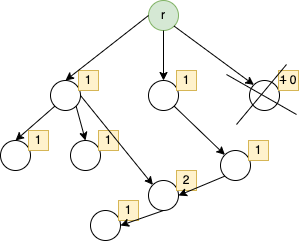

The diagram above was exported from draw.io. Its source (the exported page's mxGraphModel, read from the mxfile embedded in the PNG):
<mxGraphModel dx="670" dy="314" grid="1" gridSize="10" guides="1" tooltips="1" connect="1" arrows="1" fold="1" page="1" pageScale="1" pageWidth="850" pageHeight="1100" math="0" shadow="0">
  <root>
    <mxCell id="0" />
    <mxCell id="1" parent="0" />
    <mxCell id="8" value="" style="group" vertex="1" connectable="0" parent="1">
      <mxGeometry x="160" y="360" width="48" height="40" as="geometry" />
    </mxCell>
    <mxCell id="9" value="" style="ellipse;whiteSpace=wrap;html=1;aspect=fixed;fillColor=none;strokeColor=#000000;" vertex="1" parent="8">
      <mxGeometry y="10" width="30" height="30" as="geometry" />
    </mxCell>
    <mxCell id="10" value="1" style="rounded=0;whiteSpace=wrap;html=1;strokeColor=#d6b656;fillColor=#fff2cc;" vertex="1" parent="8">
      <mxGeometry x="28" width="20" height="20" as="geometry" />
    </mxCell>
    <mxCell id="11" value="" style="group" vertex="1" connectable="0" parent="1">
      <mxGeometry x="258" y="360" width="48" height="40" as="geometry" />
    </mxCell>
    <mxCell id="12" value="" style="ellipse;whiteSpace=wrap;html=1;aspect=fixed;fillColor=none;strokeColor=#000000;" vertex="1" parent="11">
      <mxGeometry y="10" width="30" height="30" as="geometry" />
    </mxCell>
    <mxCell id="13" value="1" style="rounded=0;whiteSpace=wrap;html=1;strokeColor=#d6b656;fillColor=#fff2cc;" vertex="1" parent="11">
      <mxGeometry x="28" width="20" height="20" as="geometry" />
    </mxCell>
    <mxCell id="14" value="" style="group" vertex="1" connectable="0" parent="1">
      <mxGeometry x="360" y="360" width="50" height="50" as="geometry" />
    </mxCell>
    <mxCell id="15" value="" style="ellipse;whiteSpace=wrap;html=1;aspect=fixed;fillColor=none;strokeColor=#000000;" vertex="1" parent="14">
      <mxGeometry x="-1" y="10" width="30" height="30" as="geometry" />
    </mxCell>
    <mxCell id="16" value="&lt;strike&gt;1&lt;/strike&gt; 0" style="rounded=0;whiteSpace=wrap;html=1;strokeColor=#d6b656;fillColor=#fff2cc;" vertex="1" parent="14">
      <mxGeometry x="28" width="20" height="20" as="geometry" />
    </mxCell>
    <mxCell id="58" value="" style="group" vertex="1" connectable="0" parent="14">
      <mxGeometry x="-24" y="-6" width="70" height="60" as="geometry" />
    </mxCell>
    <mxCell id="56" value="" style="endArrow=none;html=1;" edge="1" parent="58">
      <mxGeometry width="50" height="50" relative="1" as="geometry">
        <mxPoint x="10" y="60" as="sourcePoint" />
        <mxPoint x="60" as="targetPoint" />
      </mxGeometry>
    </mxCell>
    <mxCell id="57" value="" style="endArrow=none;html=1;" edge="1" parent="58">
      <mxGeometry width="50" height="50" relative="1" as="geometry">
        <mxPoint y="10" as="sourcePoint" />
        <mxPoint x="70" y="50" as="targetPoint" />
      </mxGeometry>
    </mxCell>
    <mxCell id="17" value="" style="group" vertex="1" connectable="0" parent="1">
      <mxGeometry x="330" y="430" width="48" height="40" as="geometry" />
    </mxCell>
    <mxCell id="18" value="" style="ellipse;whiteSpace=wrap;html=1;aspect=fixed;fillColor=none;strokeColor=#000000;" vertex="1" parent="17">
      <mxGeometry y="10" width="30" height="30" as="geometry" />
    </mxCell>
    <mxCell id="19" value="1" style="rounded=0;whiteSpace=wrap;html=1;strokeColor=#d6b656;fillColor=#fff2cc;" vertex="1" parent="17">
      <mxGeometry x="28" width="20" height="20" as="geometry" />
    </mxCell>
    <mxCell id="20" value="" style="group" vertex="1" connectable="0" parent="1">
      <mxGeometry x="258" y="460" width="48" height="40" as="geometry" />
    </mxCell>
    <mxCell id="21" value="" style="ellipse;whiteSpace=wrap;html=1;aspect=fixed;fillColor=none;strokeColor=#000000;" vertex="1" parent="20">
      <mxGeometry y="10" width="30" height="30" as="geometry" />
    </mxCell>
    <mxCell id="22" value="2" style="rounded=0;whiteSpace=wrap;html=1;strokeColor=#d6b656;fillColor=#fff2cc;" vertex="1" parent="20">
      <mxGeometry x="28" width="20" height="20" as="geometry" />
    </mxCell>
    <mxCell id="2" value="r" style="ellipse;whiteSpace=wrap;html=1;aspect=fixed;fillColor=#d5e8d4;strokeColor=#82b366;" vertex="1" parent="1">
      <mxGeometry x="258" y="290" width="30" height="30" as="geometry" />
    </mxCell>
    <mxCell id="26" value="" style="endArrow=classic;html=1;exitX=0;exitY=0.5;exitDx=0;exitDy=0;entryX=0.5;entryY=0;entryDx=0;entryDy=0;" edge="1" parent="1" source="2" target="9">
      <mxGeometry width="50" height="50" relative="1" as="geometry">
        <mxPoint x="170" y="260" as="sourcePoint" />
        <mxPoint x="253" y="280.65" as="targetPoint" />
      </mxGeometry>
    </mxCell>
    <mxCell id="27" value="" style="endArrow=classic;html=1;exitX=0.5;exitY=1;exitDx=0;exitDy=0;entryX=0.5;entryY=0;entryDx=0;entryDy=0;" edge="1" parent="1" source="2" target="12">
      <mxGeometry width="50" height="50" relative="1" as="geometry">
        <mxPoint x="180" y="270" as="sourcePoint" />
        <mxPoint x="263" y="290.65" as="targetPoint" />
      </mxGeometry>
    </mxCell>
    <mxCell id="28" value="" style="endArrow=classic;html=1;exitX=0;exitY=1;exitDx=0;exitDy=0;entryX=0.5;entryY=0;entryDx=0;entryDy=0;" edge="1" parent="1" source="9" target="35">
      <mxGeometry width="50" height="50" relative="1" as="geometry">
        <mxPoint x="190" y="280" as="sourcePoint" />
        <mxPoint x="273" y="300.65" as="targetPoint" />
      </mxGeometry>
    </mxCell>
    <mxCell id="31" value="" style="group" vertex="1" connectable="0" parent="1">
      <mxGeometry x="180" y="420" width="48" height="40" as="geometry" />
    </mxCell>
    <mxCell id="32" value="" style="ellipse;whiteSpace=wrap;html=1;aspect=fixed;fillColor=none;strokeColor=#000000;" vertex="1" parent="31">
      <mxGeometry y="10" width="30" height="30" as="geometry" />
    </mxCell>
    <mxCell id="33" value="1" style="rounded=0;whiteSpace=wrap;html=1;strokeColor=#d6b656;fillColor=#fff2cc;" vertex="1" parent="31">
      <mxGeometry x="28" width="20" height="20" as="geometry" />
    </mxCell>
    <mxCell id="34" value="" style="group" vertex="1" connectable="0" parent="1">
      <mxGeometry x="110" y="420" width="48" height="40" as="geometry" />
    </mxCell>
    <mxCell id="35" value="" style="ellipse;whiteSpace=wrap;html=1;aspect=fixed;fillColor=none;strokeColor=#000000;" vertex="1" parent="34">
      <mxGeometry y="10" width="30" height="30" as="geometry" />
    </mxCell>
    <mxCell id="36" value="1" style="rounded=0;whiteSpace=wrap;html=1;strokeColor=#d6b656;fillColor=#fff2cc;" vertex="1" parent="34">
      <mxGeometry x="28" width="20" height="20" as="geometry" />
    </mxCell>
    <mxCell id="46" value="" style="endArrow=classic;html=1;exitX=1;exitY=1;exitDx=0;exitDy=0;entryX=0.5;entryY=0;entryDx=0;entryDy=0;" edge="1" parent="1" source="9" target="32">
      <mxGeometry width="50" height="50" relative="1" as="geometry">
        <mxPoint x="174.39339828220182" y="405.6066017177982" as="sourcePoint" />
        <mxPoint x="135" y="440" as="targetPoint" />
      </mxGeometry>
    </mxCell>
    <mxCell id="47" value="" style="group" vertex="1" connectable="0" parent="1">
      <mxGeometry x="200" y="490" width="48" height="40" as="geometry" />
    </mxCell>
    <mxCell id="48" value="" style="ellipse;whiteSpace=wrap;html=1;aspect=fixed;fillColor=none;strokeColor=#000000;" vertex="1" parent="47">
      <mxGeometry y="10" width="30" height="30" as="geometry" />
    </mxCell>
    <mxCell id="49" value="1" style="rounded=0;whiteSpace=wrap;html=1;strokeColor=#d6b656;fillColor=#fff2cc;" vertex="1" parent="47">
      <mxGeometry x="28" width="20" height="20" as="geometry" />
    </mxCell>
    <mxCell id="51" value="" style="endArrow=classic;html=1;entryX=0;entryY=0;entryDx=0;entryDy=0;exitX=1;exitY=1;exitDx=0;exitDy=0;" edge="1" parent="1" source="12" target="18">
      <mxGeometry width="50" height="50" relative="1" as="geometry">
        <mxPoint x="260" y="430" as="sourcePoint" />
        <mxPoint x="283" y="380" as="targetPoint" />
      </mxGeometry>
    </mxCell>
    <mxCell id="52" value="" style="endArrow=classic;html=1;entryX=1;entryY=0.5;entryDx=0;entryDy=0;exitX=0;exitY=1;exitDx=0;exitDy=0;" edge="1" parent="1" source="18" target="21">
      <mxGeometry width="50" height="50" relative="1" as="geometry">
        <mxPoint x="293.6066017177982" y="405.6066017177982" as="sourcePoint" />
        <mxPoint x="344.3933982822018" y="454.3933982822018" as="targetPoint" />
      </mxGeometry>
    </mxCell>
    <mxCell id="53" value="" style="endArrow=classic;html=1;entryX=1;entryY=0.5;entryDx=0;entryDy=0;exitX=0.5;exitY=1;exitDx=0;exitDy=0;" edge="1" parent="1" source="21" target="48">
      <mxGeometry width="50" height="50" relative="1" as="geometry">
        <mxPoint x="390" y="520" as="sourcePoint" />
        <mxPoint x="298" y="495" as="targetPoint" />
      </mxGeometry>
    </mxCell>
    <mxCell id="54" value="" style="endArrow=classic;html=1;exitX=1;exitY=1;exitDx=0;exitDy=0;entryX=0;entryY=0;entryDx=0;entryDy=0;" edge="1" parent="1" source="2" target="15">
      <mxGeometry width="50" height="50" relative="1" as="geometry">
        <mxPoint x="283" y="330" as="sourcePoint" />
        <mxPoint x="283" y="380" as="targetPoint" />
      </mxGeometry>
    </mxCell>
    <mxCell id="55" value="" style="endArrow=classic;html=1;entryX=0;entryY=0;entryDx=0;entryDy=0;exitX=1;exitY=0.5;exitDx=0;exitDy=0;" edge="1" parent="1" source="9" target="21">
      <mxGeometry width="50" height="50" relative="1" as="geometry">
        <mxPoint x="293.6066017177982" y="405.6066017177982" as="sourcePoint" />
        <mxPoint x="344.3933982822018" y="454.3933982822018" as="targetPoint" />
      </mxGeometry>
    </mxCell>
  </root>
</mxGraphModel>